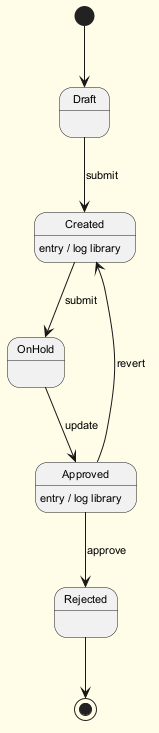

The diagram above was rendered by PlantUML. Its source (embedded in the PNG):
@startuml
skinparam backgroundColor #FFFDE7
skinparam classBackgroundColor #FFF9C4
skinparam classBorderColor #F57F17
skinparam defaultFontSize 11
[*] --> Draft
Draft --> Created : submit
Created --> OnHold : submit
Created : entry / log library
OnHold --> Approved : update
Approved --> Rejected : approve
Approved : entry / log library
Approved --> Created : revert
Rejected --> [*]
@enduml